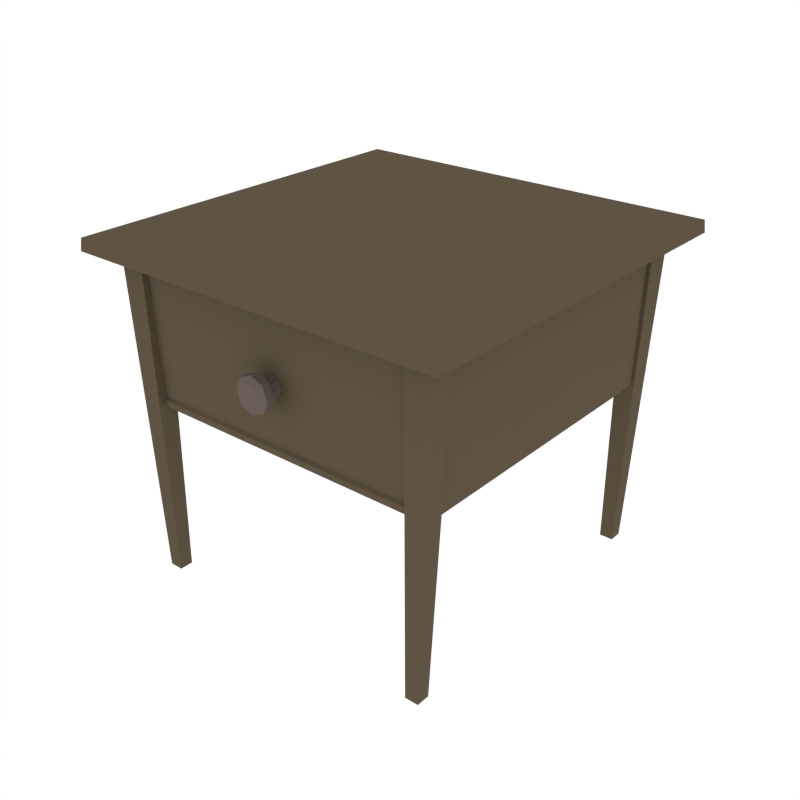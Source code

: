 # Source: NightStand_1.blend  (saved by Blender 2.79.0; exported with 4.5.12 LTS)
import bpy
from mathutils import Matrix  # noqa: F401  (used for matrix-valued properties, if any)

bpy.ops.wm.read_factory_settings(use_empty=True)
scene = bpy.context.scene
scene.name = 'Scene'

# ---- collections
col_collection_1 = bpy.data.collections.new('Collection 1'); scene.collection.children.link(col_collection_1)

# ---- materials (node trees are filled in below, after node groups)
mat_wood = bpy.data.materials.new('Wood')
mat_wood.alpha_threshold = 0.0
mat_wood.diffuse_color = (0.1144, 0.08866, 0.05613, 1.0)
mat_wood.roughness = 0.5
mat_metal = bpy.data.materials.new('Metal')
mat_metal.alpha_threshold = 0.0
mat_metal.diffuse_color = (0.1473, 0.1134, 0.09998, 1.0)
mat_metal.roughness = 0.5

# ---- node groups
ng_auto_smooth = bpy.data.node_groups.new('Auto Smooth', 'GeometryNodeTree')
_s = ng_auto_smooth.interface.new_socket(name='Geometry', in_out='OUTPUT', socket_type='NodeSocketGeometry')
_s = ng_auto_smooth.interface.new_socket(name='Geometry', in_out='INPUT', socket_type='NodeSocketGeometry')
_s = ng_auto_smooth.interface.new_socket(name='Angle', in_out='INPUT', socket_type='NodeSocketFloat')
_s.subtype = 'ANGLE'
_s.min_value = 0.0
_s.max_value = 3.142
ng_auto_smooth.is_modifier = True
_N = ng_auto_smooth.nodes; _L = ng_auto_smooth.links
n0 = _N.new('NodeGroupOutput'); n0.name = 'Group Output'; n0.location = (480, -100)
n1 = _N.new('NodeGroupInput'); n1.name = 'Group Input'; n1.location = (-420, -300)
n2 = _N.new('NodeGroupInput'); n2.name = 'Group Input.001'; n2.location = (-60, -100)
n3 = _N.new('GeometryNodeSetShadeSmooth'); n3.name = 'Set Shade Smooth'; n3.location = (120, -100)
n3.domain = 'EDGE'
n4 = _N.new('GeometryNodeSetShadeSmooth'); n4.name = 'Set Shade Smooth.001'; n4.location = (300, -100)
n5 = _N.new('GeometryNodeInputMeshEdgeAngle'); n5.name = 'Edge Angle'; n5.location = (-420, -220)
n6 = _N.new('GeometryNodeInputEdgeSmooth'); n6.name = 'Is Edge Smooth'; n6.location = (-60, -160)
n7 = _N.new('GeometryNodeInputShadeSmooth'); n7.name = 'Is Face Smooth'; n7.location = (-240, -340)
n8 = _N.new('FunctionNodeBooleanMath'); n8.name = 'Boolean Math'; n8.location = (-60, -220)
n9 = _N.new('FunctionNodeCompare'); n9.name = 'Compare'; n9.location = (-240, -180)
n9.operation = 'LESS_EQUAL'
_L.new(n5.outputs[0], n9.inputs[0])
_L.new(n4.outputs[0], n0.inputs[0])
_L.new(n1.outputs[1], n9.inputs[1])
_L.new(n9.outputs[0], n8.inputs[0])
_L.new(n7.outputs[0], n8.inputs[1])
_L.new(n2.outputs[0], n3.inputs[0])
_L.new(n6.outputs[0], n3.inputs[1])
_L.new(n3.outputs[0], n4.inputs[0])
_L.new(n8.outputs[0], n3.inputs[2])
n0.is_active_output = True

# ---- material node trees

# ---- world
world_world = bpy.data.worlds.new('World'); scene.world = world_world
world_world.color = (1.0, 1.0, 1.0)
world_world.use_sun_shadow = False
world_world.sun_shadow_jitter_overblur = 0.0
world_world.cycles.sampling_method = 'NONE'
world_world.cycles.sample_map_resolution = 256

# ---- meshes
me_cube_001 = bpy.data.meshes.new('Cube.001')
me_cube_001.from_pydata([(-0.4208, -0.4208, 0.7713), (-0.4734, -0.4734, 0.8287), (-0.4208, 0.4208, 0.7713), (-0.4734, 0.4734, 0.8287), (0.4208, -0.4208, 0.7713), (0.4734, -0.4734, 0.8287), (0.4208, 0.4208, 0.7713), (0.4734, 0.4734, 0.8287), (-0.4761, -0.4761, 0.7987), (-0.4761, 0.4761, 0.7987), (0.4761, 0.4761, 0.7987), (0.4761, -0.4761, 0.7987), (-0.4079, -0.4079, 0.786), (-0.4079, 0.4079, 0.786), (0.4079, -0.4079, 0.786), (0.4079, 0.4079, 0.786), (-0.3945, 0.3945, 0.4413), (-0.3945, -0.3945, 0.4413), (0.3945, 0.3945, 0.4413), (0.3945, -0.3945, 0.4413), (-0.3906, -0.4079, 0.7589), (0.3906, -0.4079, 0.7589), (-0.3777, -0.3945, 0.4557), (0.3777, -0.3945, 0.4557), (-0.3699, -0.4007, 0.7534), (0.3699, -0.4007, 0.7534), (-0.3577, -0.3875, 0.461), (0.3577, -0.3875, 0.461), (0.356, -0.356, 0.7747), (0.356, -0.4168, 0.7747), (0.4168, -0.356, 0.7747), (0.4168, -0.4168, 0.7747), (0.3495, -0.3695, 0.003794), (0.3495, -0.4033, 0.003794), (0.3833, -0.3695, 0.003794), (0.3833, -0.4033, 0.003794), (-0.356, -0.356, 0.7747), (-0.356, -0.4168, 0.7747), (-0.4168, -0.356, 0.7747), (-0.4168, -0.4168, 0.7747), (-0.3495, -0.3695, 0.003794), (-0.3495, -0.4033, 0.003794), (-0.3833, -0.3695, 0.003794), (-0.3833, -0.4033, 0.003794), (0.356, 0.356, 0.7747), (0.356, 0.4168, 0.7747), (0.4168, 0.356, 0.7747), (0.4168, 0.4168, 0.7747), (0.3495, 0.3695, 0.003794), (0.3495, 0.4033, 0.003794), (0.3833, 0.3695, 0.003794), (0.3833, 0.4033, 0.003794), (-0.356, 0.356, 0.7747), (-0.356, 0.4168, 0.7747), (-0.4168, 0.356, 0.7747), (-0.4168, 0.4168, 0.7747), (-0.3495, 0.3695, 0.003794), (-0.3495, 0.4033, 0.003794), (-0.3833, 0.3695, 0.003794), (-0.3833, 0.4033, 0.003794), (1.006e-17, -0.418, 0.5818), (1.241e-24, -0.3783, 0.5806), (0.01573, -0.418, 0.5883), (0.01653, -0.3783, 0.5875), (0.02225, -0.418, 0.604), (0.02338, -0.3783, 0.604), (0.01573, -0.418, 0.6197), (0.01653, -0.3783, 0.6205), (-1.945e-09, -0.418, 0.6263), (-2.044e-09, -0.3783, 0.6274), (-0.01573, -0.418, 0.6197), (-0.01653, -0.3783, 0.6205), (-0.02225, -0.418, 0.604), (-0.02338, -0.3783, 0.604), (-0.01573, -0.418, 0.5883), (-0.01653, -0.3783, 0.5875), (1.538e-17, -0.4334, 0.5602), (0.031, -0.4334, 0.573), (0.04384, -0.4334, 0.604), (0.031, -0.4334, 0.635), (-3.833e-09, -0.4334, 0.6479), (-0.031, -0.4334, 0.635), (-0.04384, -0.4334, 0.604), (-0.031, -0.4334, 0.573), (1.538e-17, -0.4524, 0.5602), (0.031, -0.4524, 0.573), (0.04384, -0.4524, 0.604), (0.031, -0.4524, 0.635), (-3.833e-09, -0.4524, 0.6479), (-0.031, -0.4524, 0.635), (-0.04384, -0.4524, 0.604), (-0.031, -0.4524, 0.573), (2.314e-17, -0.4615, 0.5759), (0.01989, -0.4615, 0.5841), (0.02814, -0.4615, 0.604), (0.01989, -0.4615, 0.6239), (-2.46e-09, -0.4615, 0.6322), (-0.01989, -0.4615, 0.6239), (-0.02814, -0.4615, 0.604), (-0.01989, -0.4615, 0.5841)], [], [(8, 1, 3, 9), (9, 3, 7, 10), (10, 7, 5, 11), (11, 5, 1, 8), (2, 6, 4, 0), (7, 3, 1, 5), (4, 11, 8, 0), (6, 10, 11, 4), (2, 9, 10, 6), (0, 8, 9, 2), (13, 12, 14, 15), (16, 18, 19, 17), (12, 17, 22, 20), (13, 15, 18, 16), (15, 14, 19, 18), (12, 13, 16, 17), (21, 20, 24, 25), (19, 14, 21, 23), (17, 19, 23, 22), (14, 12, 20, 21), (25, 24, 26, 27), (23, 21, 25, 27), (22, 23, 27, 26), (20, 22, 26, 24), (28, 29, 31, 30), (32, 34, 35, 33), (31, 29, 33, 35), (28, 30, 34, 32), (30, 31, 35, 34), (29, 28, 32, 33), (36, 38, 39, 37), (40, 41, 43, 42), (39, 43, 41, 37), (36, 40, 42, 38), (38, 42, 43, 39), (37, 41, 40, 36), (44, 46, 47, 45), (48, 49, 51, 50), (47, 51, 49, 45), (44, 48, 50, 46), (46, 50, 51, 47), (45, 49, 48, 44), (52, 53, 55, 54), (56, 58, 59, 57), (55, 53, 57, 59), (52, 54, 58, 56), (54, 55, 59, 58), (53, 52, 56, 57), (60, 61, 63, 62), (62, 63, 65, 64), (64, 65, 67, 66), (66, 67, 69, 68), (68, 69, 71, 70), (70, 71, 73, 72), (63, 61, 75, 73, 71, 69, 67, 65), (72, 73, 75, 74), (74, 75, 61, 60), (70, 81, 80, 68), (60, 76, 83, 74), (66, 79, 78, 64), (72, 82, 81, 70), (64, 78, 77, 62), (68, 80, 79, 66), (74, 83, 82, 72), (79, 80, 88, 87), (91, 84, 92, 99), (77, 78, 86, 85), (82, 83, 91, 90), (80, 81, 89, 88), (78, 79, 87, 86), (76, 77, 85, 84), (83, 76, 84, 91), (81, 82, 90, 89), (92, 93, 94, 95, 96, 97, 98, 99), (89, 90, 98, 97), (87, 88, 96, 95), (85, 86, 94, 93), (90, 91, 99, 98), (88, 89, 97, 96), (86, 87, 95, 94), (84, 85, 93, 92), (62, 77, 76, 60)])
me_cube_001.polygons.foreach_set('use_smooth', [True] * 82)
me_cube_001.polygons.foreach_set('material_index', [0, 0, 0, 0, 0, 0, 0, 0, 0, 0, 0, 0, 0, 0, 0, 0, 0, 0, 0, 0, 0, 0, 0, 0, 0, 0, 0, 0, 0, 0, 0, 0, 0, 0, 0, 0, 0, 0, 0, 0, 0, 0, 0, 0, 0, 0, 0, 0, 1, 1, 1, 1, 1, 1, 1, 1, 1, 1, 1, 1, 1, 1, 1, 1, 1, 1, 1, 1, 1, 1, 1, 1, 1, 1, 1, 1, 1, 1, 1, 1, 1, 1])
me_cube_001.materials.append(mat_wood)
me_cube_001.materials.append(mat_metal)
me_cube_001.use_remesh_preserve_volume = False
me_cube_001.use_remesh_preserve_attributes = False
me_cube_001.use_mirror_vertex_groups = False
me_cube_001.update()

# ---- objects
ob_nightstand_1 = bpy.data.objects.new('NightStand_1', me_cube_001)

# ---- transforms, parenting, visibility, modifiers, constraints
ob_nightstand_1.location = (0.0, 0.0, 0.0)
ob_nightstand_1.lineart.crease_threshold = 0.0
_m = ob_nightstand_1.modifiers.new('Auto Smooth', 'NODES')
_m.node_group = ng_auto_smooth
_gi = [s.identifier for s in ng_auto_smooth.interface.items_tree if s.item_type == 'SOCKET' and s.in_out == 'INPUT']
_m[_gi[1]] = 0.5236  # Angle

# ---- collection membership
col_collection_1.objects.link(ob_nightstand_1)

# ---- scene / render settings (as saved in the file)
scene.frame_start = 1; scene.frame_end = 250; scene.frame_set(0)
scene.render.engine = 'CYCLES'
scene.render.resolution_x = 1000
scene.render.resolution_y = 1000
scene.render.dither_intensity = 0.0
scene.cycles.samples = 200
scene.cycles.sampling_pattern = 'TABULATED_SOBOL'
scene.cycles.light_sampling_threshold = 0.0
scene.cycles.use_adaptive_sampling = False
scene.cycles.use_light_tree = False
scene.cycles.caustics_reflective = False
scene.cycles.caustics_refractive = False
scene.cycles.blur_glossy = 0.0
scene.cycles.max_bounces = 2
scene.cycles.pixel_filter_type = 'GAUSSIAN'
scene.cycles.sample_clamp_indirect = 0.0
scene.view_settings.view_transform = 'Standard'
bpy.context.view_layer.update()

# ---- added for rendering (the .blend has no active camera): camera
cam_auto = bpy.data.cameras.new('AutoCamera')
cam_auto.lens = 50.0
cam_auto.sensor_width = 36.0
cam_auto.clip_end = 1000.0
ob_auto_camera = bpy.data.objects.new('AutoCamera', cam_auto)
scene.collection.objects.link(ob_auto_camera)
ob_auto_camera.location = (1.46114, -1.75337, 1.58517)
ob_auto_camera.rotation_euler = (1.09748, -7.21219e-08, 0.694738)
scene.camera = ob_auto_camera
bpy.context.view_layer.update()
